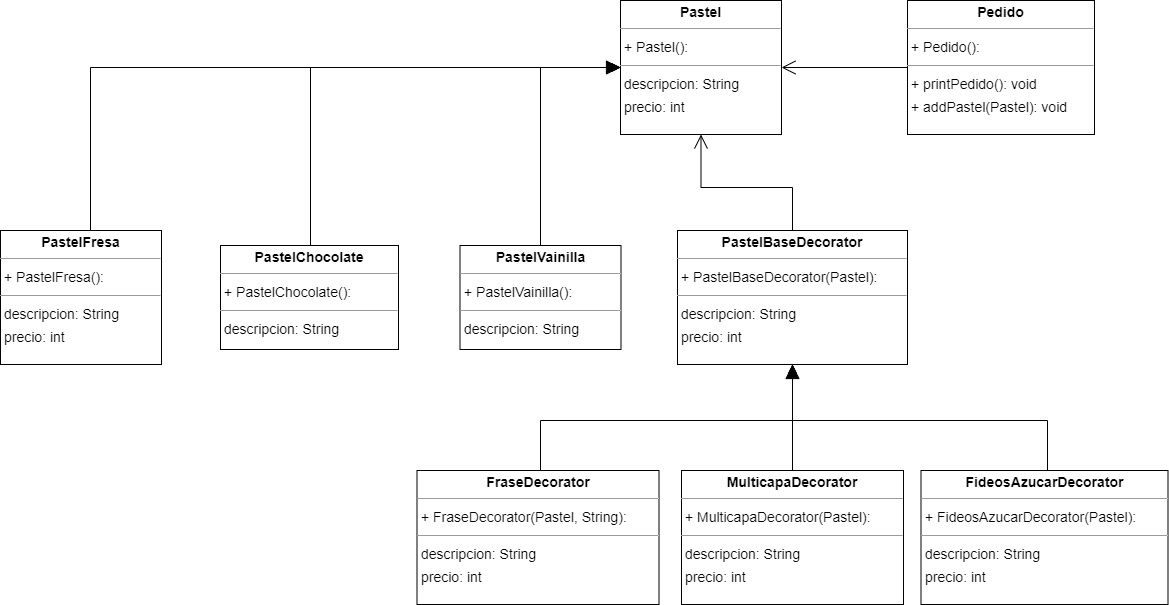

The diagram above was exported from draw.io. Its source (the exported page's mxGraphModel, read from the mxfile embedded in the PNG):
<mxGraphModel dx="2474" dy="1520" grid="1" gridSize="10" guides="1" tooltips="1" connect="1" arrows="1" fold="1" page="0" pageScale="1" pageWidth="1600" pageHeight="900" background="none" math="0" shadow="0">
  <root>
    <mxCell id="0" />
    <mxCell id="1" parent="0" />
    <mxCell id="lFZaF20Lq8lVjO-U36Td-14" style="edgeStyle=orthogonalEdgeStyle;rounded=0;orthogonalLoop=1;jettySize=auto;html=1;entryX=0.5;entryY=1;entryDx=0;entryDy=0;endArrow=block;endFill=1;endSize=12;" edge="1" parent="1" source="node8" target="node9">
      <mxGeometry relative="1" as="geometry">
        <mxPoint x="910" y="290" as="targetPoint" />
        <Array as="points">
          <mxPoint x="997" y="350" />
          <mxPoint x="742" y="350" />
        </Array>
      </mxGeometry>
    </mxCell>
    <mxCell id="node8" value="&lt;p style=&quot;margin:0px;margin-top:4px;text-align:center;&quot;&gt;&lt;b&gt;FideosAzucarDecorator&lt;/b&gt;&lt;/p&gt;&lt;hr size=&quot;1&quot;/&gt;&lt;p style=&quot;margin:0 0 0 4px;line-height:1.6;&quot;&gt;+ FideosAzucarDecorator(Pastel): &lt;/p&gt;&lt;hr size=&quot;1&quot;/&gt;&lt;p style=&quot;margin:0 0 0 4px;line-height:1.6;&quot;&gt; descripcion: String&lt;br/&gt; precio: int&lt;/p&gt;" style="verticalAlign=top;align=left;overflow=fill;fontSize=14;fontFamily=Helvetica;html=1;rounded=0;shadow=0;comic=0;labelBackgroundColor=none;strokeWidth=1;" parent="1" vertex="1">
      <mxGeometry x="870.5" y="400" width="247" height="134" as="geometry" />
    </mxCell>
    <mxCell id="lFZaF20Lq8lVjO-U36Td-10" style="edgeStyle=orthogonalEdgeStyle;rounded=0;orthogonalLoop=1;jettySize=auto;html=1;" edge="1" parent="1" source="node4" target="node9">
      <mxGeometry relative="1" as="geometry">
        <Array as="points">
          <mxPoint x="490" y="350" />
          <mxPoint x="742" y="350" />
        </Array>
      </mxGeometry>
    </mxCell>
    <mxCell id="node4" value="&lt;p style=&quot;margin:0px;margin-top:4px;text-align:center;&quot;&gt;&lt;b&gt;FraseDecorator&lt;/b&gt;&lt;/p&gt;&lt;hr size=&quot;1&quot;/&gt;&lt;p style=&quot;margin:0 0 0 4px;line-height:1.6;&quot;&gt;+ FraseDecorator(Pastel, String): &lt;/p&gt;&lt;hr size=&quot;1&quot;/&gt;&lt;p style=&quot;margin:0 0 0 4px;line-height:1.6;&quot;&gt; descripcion: String&lt;br/&gt; precio: int&lt;/p&gt;" style="verticalAlign=top;align=left;overflow=fill;fontSize=14;fontFamily=Helvetica;html=1;rounded=0;shadow=0;comic=0;labelBackgroundColor=none;strokeWidth=1;" parent="1" vertex="1">
      <mxGeometry x="366.5" y="400" width="242" height="134" as="geometry" />
    </mxCell>
    <mxCell id="lFZaF20Lq8lVjO-U36Td-11" style="edgeStyle=orthogonalEdgeStyle;rounded=0;orthogonalLoop=1;jettySize=auto;html=1;entryX=0.5;entryY=1;entryDx=0;entryDy=0;" edge="1" parent="1" source="node0" target="node9">
      <mxGeometry relative="1" as="geometry" />
    </mxCell>
    <mxCell id="node0" value="&lt;p style=&quot;margin:0px;margin-top:4px;text-align:center;&quot;&gt;&lt;b&gt;MulticapaDecorator&lt;/b&gt;&lt;/p&gt;&lt;hr size=&quot;1&quot;/&gt;&lt;p style=&quot;margin:0 0 0 4px;line-height:1.6;&quot;&gt;+ MulticapaDecorator(Pastel): &lt;/p&gt;&lt;hr size=&quot;1&quot;/&gt;&lt;p style=&quot;margin:0 0 0 4px;line-height:1.6;&quot;&gt; descripcion: String&lt;br/&gt; precio: int&lt;/p&gt;" style="verticalAlign=top;align=left;overflow=fill;fontSize=14;fontFamily=Helvetica;html=1;rounded=0;shadow=0;comic=0;labelBackgroundColor=none;strokeWidth=1;" parent="1" vertex="1">
      <mxGeometry x="631" y="400" width="222" height="134" as="geometry" />
    </mxCell>
    <mxCell id="node7" value="&lt;p style=&quot;margin:0px;margin-top:4px;text-align:center;&quot;&gt;&lt;b&gt;Pastel&lt;/b&gt;&lt;/p&gt;&lt;hr size=&quot;1&quot;/&gt;&lt;p style=&quot;margin:0 0 0 4px;line-height:1.6;&quot;&gt;+ Pastel(): &lt;/p&gt;&lt;hr size=&quot;1&quot;/&gt;&lt;p style=&quot;margin:0 0 0 4px;line-height:1.6;&quot;&gt; descripcion: String&lt;br/&gt; precio: int&lt;/p&gt;" style="verticalAlign=top;align=left;overflow=fill;fontSize=14;fontFamily=Helvetica;html=1;rounded=0;shadow=0;comic=0;labelBackgroundColor=none;strokeWidth=1;" parent="1" vertex="1">
      <mxGeometry x="570" y="-70" width="161" height="134" as="geometry" />
    </mxCell>
    <mxCell id="lFZaF20Lq8lVjO-U36Td-9" style="edgeStyle=orthogonalEdgeStyle;rounded=0;orthogonalLoop=1;jettySize=auto;html=1;entryX=0.5;entryY=1;entryDx=0;entryDy=0;endArrow=open;endFill=0;endSize=12;" edge="1" parent="1" source="node9" target="node7">
      <mxGeometry relative="1" as="geometry" />
    </mxCell>
    <mxCell id="node9" value="&lt;p style=&quot;margin:0px;margin-top:4px;text-align:center;&quot;&gt;&lt;b&gt;PastelBaseDecorator&lt;/b&gt;&lt;/p&gt;&lt;hr size=&quot;1&quot;/&gt;&lt;p style=&quot;margin:0 0 0 4px;line-height:1.6;&quot;&gt;+ PastelBaseDecorator(Pastel): &lt;/p&gt;&lt;hr size=&quot;1&quot;/&gt;&lt;p style=&quot;margin:0 0 0 4px;line-height:1.6;&quot;&gt; descripcion: String&lt;br/&gt; precio: int&lt;/p&gt;" style="verticalAlign=top;align=left;overflow=fill;fontSize=14;fontFamily=Helvetica;html=1;rounded=0;shadow=0;comic=0;labelBackgroundColor=none;strokeWidth=1;" parent="1" vertex="1">
      <mxGeometry x="627" y="160" width="230" height="134" as="geometry" />
    </mxCell>
    <mxCell id="lFZaF20Lq8lVjO-U36Td-6" style="edgeStyle=orthogonalEdgeStyle;rounded=0;orthogonalLoop=1;jettySize=auto;html=1;entryX=0;entryY=0.5;entryDx=0;entryDy=0;" edge="1" parent="1" source="node2" target="node7">
      <mxGeometry relative="1" as="geometry">
        <Array as="points">
          <mxPoint x="260" y="-3" />
        </Array>
      </mxGeometry>
    </mxCell>
    <mxCell id="node2" value="&lt;p style=&quot;margin:0px;margin-top:4px;text-align:center;&quot;&gt;&lt;b&gt;PastelChocolate&lt;/b&gt;&lt;/p&gt;&lt;hr size=&quot;1&quot;/&gt;&lt;p style=&quot;margin:0 0 0 4px;line-height:1.6;&quot;&gt;+ PastelChocolate(): &lt;/p&gt;&lt;hr size=&quot;1&quot;/&gt;&lt;p style=&quot;margin:0 0 0 4px;line-height:1.6;&quot;&gt; descripcion: String&lt;/p&gt;" style="verticalAlign=top;align=left;overflow=fill;fontSize=14;fontFamily=Helvetica;html=1;rounded=0;shadow=0;comic=0;labelBackgroundColor=none;strokeWidth=1;" parent="1" vertex="1">
      <mxGeometry x="170" y="175" width="178" height="104" as="geometry" />
    </mxCell>
    <mxCell id="lFZaF20Lq8lVjO-U36Td-5" style="edgeStyle=orthogonalEdgeStyle;rounded=0;orthogonalLoop=1;jettySize=auto;html=1;entryX=0;entryY=0.5;entryDx=0;entryDy=0;" edge="1" parent="1" source="node5" target="node7">
      <mxGeometry relative="1" as="geometry">
        <Array as="points">
          <mxPoint x="40" y="-3" />
        </Array>
      </mxGeometry>
    </mxCell>
    <mxCell id="node5" value="&lt;p style=&quot;margin:0px;margin-top:4px;text-align:center;&quot;&gt;&lt;b&gt;PastelFresa&lt;/b&gt;&lt;/p&gt;&lt;hr size=&quot;1&quot;/&gt;&lt;p style=&quot;margin:0 0 0 4px;line-height:1.6;&quot;&gt;+ PastelFresa(): &lt;/p&gt;&lt;hr size=&quot;1&quot;/&gt;&lt;p style=&quot;margin:0 0 0 4px;line-height:1.6;&quot;&gt; descripcion: String&lt;br/&gt; precio: int&lt;/p&gt;" style="verticalAlign=top;align=left;overflow=fill;fontSize=14;fontFamily=Helvetica;html=1;rounded=0;shadow=0;comic=0;labelBackgroundColor=none;strokeWidth=1;" parent="1" vertex="1">
      <mxGeometry x="-50" y="160" width="161" height="134" as="geometry" />
    </mxCell>
    <mxCell id="lFZaF20Lq8lVjO-U36Td-7" style="edgeStyle=orthogonalEdgeStyle;rounded=0;orthogonalLoop=1;jettySize=auto;html=1;entryX=0;entryY=0.5;entryDx=0;entryDy=0;startSize=16;endArrow=block;endFill=1;endSize=12;" edge="1" parent="1" source="node1" target="node7">
      <mxGeometry relative="1" as="geometry">
        <Array as="points">
          <mxPoint x="490" y="-3" />
        </Array>
      </mxGeometry>
    </mxCell>
    <mxCell id="node1" value="&lt;p style=&quot;margin:0px;margin-top:4px;text-align:center;&quot;&gt;&lt;b&gt;PastelVainilla&lt;/b&gt;&lt;/p&gt;&lt;hr size=&quot;1&quot;/&gt;&lt;p style=&quot;margin:0 0 0 4px;line-height:1.6;&quot;&gt;+ PastelVainilla(): &lt;/p&gt;&lt;hr size=&quot;1&quot;/&gt;&lt;p style=&quot;margin:0 0 0 4px;line-height:1.6;&quot;&gt; descripcion: String&lt;/p&gt;" style="verticalAlign=top;align=left;overflow=fill;fontSize=14;fontFamily=Helvetica;html=1;rounded=0;shadow=0;comic=0;labelBackgroundColor=none;strokeWidth=1;" parent="1" vertex="1">
      <mxGeometry x="409.5" y="175" width="161" height="104" as="geometry" />
    </mxCell>
    <mxCell id="lFZaF20Lq8lVjO-U36Td-8" style="edgeStyle=orthogonalEdgeStyle;rounded=0;orthogonalLoop=1;jettySize=auto;html=1;entryX=1;entryY=0.5;entryDx=0;entryDy=0;endArrow=open;endFill=0;endSize=12;" edge="1" parent="1" source="node6" target="node7">
      <mxGeometry relative="1" as="geometry" />
    </mxCell>
    <mxCell id="node6" value="&lt;p style=&quot;margin:0px;margin-top:4px;text-align:center;&quot;&gt;&lt;b&gt;Pedido&lt;/b&gt;&lt;/p&gt;&lt;hr size=&quot;1&quot;/&gt;&lt;p style=&quot;margin:0 0 0 4px;line-height:1.6;&quot;&gt;+ Pedido(): &lt;/p&gt;&lt;hr size=&quot;1&quot;/&gt;&lt;p style=&quot;margin:0 0 0 4px;line-height:1.6;&quot;&gt;+ printPedido(): void&lt;br/&gt;+ addPastel(Pastel): void&lt;/p&gt;" style="verticalAlign=top;align=left;overflow=fill;fontSize=14;fontFamily=Helvetica;html=1;rounded=0;shadow=0;comic=0;labelBackgroundColor=none;strokeWidth=1;" parent="1" vertex="1">
      <mxGeometry x="857" y="-70" width="187" height="134" as="geometry" />
    </mxCell>
  </root>
</mxGraphModel>